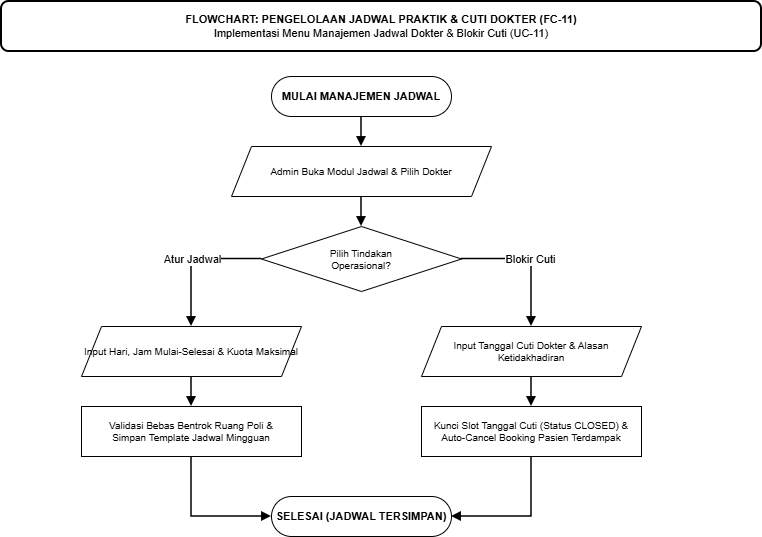

The diagram above was exported from draw.io. Its source (the exported page's mxGraphModel, read from the mxfile embedded in the PNG):
<mxGraphModel dx="1414" dy="1013" grid="1" gridSize="10" guides="1" tooltips="1" connect="1" arrows="1" fold="1" page="1" pageScale="1" pageWidth="850" pageHeight="1100" math="0" shadow="0">
  <root>
    <mxCell id="0" />
    <mxCell id="1" parent="0" />
    <mxCell id="2" parent="1" style="rounded=1;whiteSpace=wrap;html=1;strokeWidth=2;align=center;verticalAlign=middle;fontSize=11;" value="&lt;b&gt;FLOWCHART: PENGELOLAAN JADWAL PRAKTIK &amp;amp; CUTI DOKTER (FC-11)&lt;/b&gt;&lt;br&gt;Implementasi Menu Manajemen Jadwal Dokter &amp;amp; Blokir Cuti (UC-11)" vertex="1">
      <mxGeometry height="50" width="760" x="40" y="25" as="geometry" />
    </mxCell>
    <mxCell id="3" parent="1" style="rounded=1;arcSize=50;whiteSpace=wrap;html=1;fontStyle=1;fontSize=11;align=center;" value="MULAI MANAJEMEN JADWAL" vertex="1">
      <mxGeometry height="40" width="180" x="310" y="100" as="geometry" />
    </mxCell>
    <mxCell id="4" parent="1" style="shape=parallelogram;perimeter=parallelogramPerimeter;whiteSpace=wrap;html=1;fixedSize=1;fontSize=10;align=center;" value="Admin Buka Modul Jadwal &amp;amp; Pilih Dokter" vertex="1">
      <mxGeometry height="50" width="260" x="270" y="170" as="geometry" />
    </mxCell>
    <mxCell id="5" parent="1" style="rhombus;whiteSpace=wrap;html=1;fontSize=10;align=center;" value="Pilih Tindakan&lt;br&gt;Operasional?" vertex="1">
      <mxGeometry height="65" width="200" x="300" y="250" as="geometry" />
    </mxCell>
    <mxCell id="6" parent="1" style="shape=parallelogram;perimeter=parallelogramPerimeter;whiteSpace=wrap;html=1;fixedSize=1;fontSize=10;align=center;" value="Input Hari, Jam Mulai-Selesai &amp;amp; Kuota Maksimal" vertex="1">
      <mxGeometry height="50" width="220" x="120" y="350" as="geometry" />
    </mxCell>
    <mxCell id="7" parent="1" style="shape=parallelogram;perimeter=parallelogramPerimeter;whiteSpace=wrap;html=1;fixedSize=1;fontSize=10;align=center;" value="Input Tanggal Cuti Dokter &amp;amp; Alasan Ketidakhadiran" vertex="1">
      <mxGeometry height="50" width="220" x="460" y="350" as="geometry" />
    </mxCell>
    <mxCell id="8" parent="1" style="rounded=0;whiteSpace=wrap;html=1;fontSize=10;align=center;" value="Validasi Bebas Bentrok Ruang Poli &amp;amp;&lt;br&gt;Simpan Template Jadwal Mingguan" vertex="1">
      <mxGeometry height="50" width="220" x="120" y="430" as="geometry" />
    </mxCell>
    <mxCell id="9" parent="1" style="rounded=0;whiteSpace=wrap;html=1;fontSize=10;align=center;" value="Kunci Slot Tanggal Cuti (Status CLOSED) &amp;amp;&lt;br&gt;Auto-Cancel Booking Pasien Terdampak" vertex="1">
      <mxGeometry height="50" width="220" x="460" y="430" as="geometry" />
    </mxCell>
    <mxCell id="10" parent="1" style="rounded=1;arcSize=50;whiteSpace=wrap;html=1;fontStyle=1;fontSize=11;align=center;" value="SELESAI (JADWAL TERSIMPAN)" vertex="1">
      <mxGeometry height="40" width="180" x="310" y="520" as="geometry" />
    </mxCell>
    <mxCell id="11" edge="1" parent="1" source="3" style="edgeStyle=orthogonalEdgeStyle;rounded=0;html=1;strokeWidth=1.5;endArrow=block;endFill=1;" target="4" value="">
      <mxGeometry relative="1" as="geometry" />
    </mxCell>
    <mxCell id="12" edge="1" parent="1" source="4" style="edgeStyle=orthogonalEdgeStyle;rounded=0;html=1;strokeWidth=1.5;endArrow=block;endFill=1;" target="5" value="">
      <mxGeometry relative="1" as="geometry" />
    </mxCell>
    <mxCell id="13" edge="1" parent="1" source="5" style="edgeStyle=orthogonalEdgeStyle;rounded=0;html=1;strokeWidth=1.5;endArrow=block;endFill=1;" target="6" value="Atur Jadwal">
      <mxGeometry relative="1" as="geometry">
        <Array as="points">
          <mxPoint x="230" y="282" />
        </Array>
      </mxGeometry>
    </mxCell>
    <mxCell id="14" edge="1" parent="1" source="5" style="edgeStyle=orthogonalEdgeStyle;rounded=0;html=1;strokeWidth=1.5;endArrow=block;endFill=1;" target="7" value="Blokir Cuti">
      <mxGeometry relative="1" as="geometry">
        <Array as="points">
          <mxPoint x="570" y="282" />
        </Array>
      </mxGeometry>
    </mxCell>
    <mxCell id="15" edge="1" parent="1" source="6" style="edgeStyle=orthogonalEdgeStyle;rounded=0;html=1;strokeWidth=1.5;endArrow=block;endFill=1;" target="8" value="">
      <mxGeometry relative="1" as="geometry" />
    </mxCell>
    <mxCell id="16" edge="1" parent="1" source="7" style="edgeStyle=orthogonalEdgeStyle;rounded=0;html=1;strokeWidth=1.5;endArrow=block;endFill=1;" target="9" value="">
      <mxGeometry relative="1" as="geometry" />
    </mxCell>
    <mxCell id="17" edge="1" parent="1" source="8" style="edgeStyle=orthogonalEdgeStyle;rounded=0;html=1;strokeWidth=1.5;endArrow=block;endFill=1;" target="10" value="">
      <mxGeometry relative="1" as="geometry">
        <Array as="points">
          <mxPoint x="230" y="540" />
        </Array>
      </mxGeometry>
    </mxCell>
    <mxCell id="18" edge="1" parent="1" source="9" style="edgeStyle=orthogonalEdgeStyle;rounded=0;html=1;strokeWidth=1.5;endArrow=block;endFill=1;" target="10" value="">
      <mxGeometry relative="1" as="geometry">
        <Array as="points">
          <mxPoint x="570" y="540" />
        </Array>
      </mxGeometry>
    </mxCell>
  </root>
</mxGraphModel>